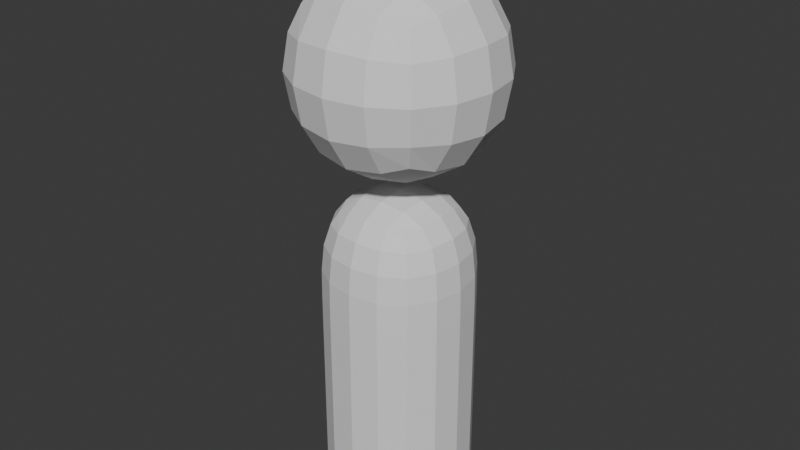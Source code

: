 # Source: HumanReference.blend  (saved by Blender 4.0.36; exported with 4.5.12 LTS)
import bpy
from mathutils import Matrix  # noqa: F401  (used for matrix-valued properties, if any)

bpy.ops.wm.read_factory_settings(use_empty=True)
scene = bpy.context.scene
scene.name = 'Scene'

# ---- collections
col_collection = bpy.data.collections.new('Collection'); scene.collection.children.link(col_collection)

# ---- world
world_world = bpy.data.worlds.new('World'); scene.world = world_world
world_world.use_nodes = True; world_world.node_tree.nodes.clear()
_N = world_world.node_tree.nodes; _L = world_world.node_tree.links
n0 = _N.new('ShaderNodeOutputWorld'); n0.name = 'World Output'; n0.location = (300, 300)
n1 = _N.new('ShaderNodeBackground'); n1.name = 'Background'; n1.location = (10, 300)
n1.inputs[0].default_value = (0.05088, 0.05088, 0.05088, 1.0)
_L.new(n1.outputs[0], n0.inputs[0])
n0.is_active_output = True
world_world.color = (0.05088, 0.05088, 0.05088)
world_world.use_sun_shadow = False
world_world.sun_shadow_jitter_overblur = 0.0

# ---- meshes
me_cube_001 = bpy.data.meshes.new('Cube.001')
me_cube_001.from_pydata([(-1.409, -1.409, -1.409), (-1.409, -1.409, 1.409), (-1.409, 1.409, -1.409), (-1.409, 1.409, 1.409), (1.409, -1.409, -1.409), (1.409, -1.409, 1.409), (1.409, 1.409, -1.409), (1.409, 1.409, 1.409)], [], [(0, 1, 3, 2), (2, 3, 7, 6), (6, 7, 5, 4), (4, 5, 1, 0), (2, 6, 4, 0), (7, 3, 1, 5)])
_uv = me_cube_001.uv_layers.new(name='UVMap')
_uv.uv.foreach_set('vector', [0.375, 0.0, 0.625, 0.0, 0.625, 0.25, 0.375, 0.25, 0.375, 0.25, 0.625, 0.25, 0.625, 0.5, 0.375, 0.5, 0.375, 0.5, 0.625, 0.5, 0.625, 0.75, 0.375, 0.75, 0.375, 0.75, 0.625, 0.75, 0.625, 1.0, 0.375, 1.0, 0.125, 0.5, 0.375, 0.5, 0.375, 0.75, 0.125, 0.75, 0.625, 0.5, 0.875, 0.5, 0.875, 0.75, 0.625, 0.75])
me_cube_001.update()
me_cube_002 = bpy.data.meshes.new('Cube.002')
me_cube_002.from_pydata([(-1.0, -1.0, 1.0), (-1.0, -1.0, 4.028), (-1.0, 1.0, 1.0), (-1.0, 1.0, 4.028), (1.0, -1.0, 1.0), (1.0, -1.0, 4.028), (1.0, 1.0, 1.0), (1.0, 1.0, 4.028), (-1.0, -1.0, 0.0), (-1.0, 1.0, 0.0), (1.0, -1.0, 0.0), (1.0, 1.0, 0.0), (-1.0, -1.0, 2.5), (-1.0, 1.0, 2.5), (1.0, 1.0, 2.5), (1.0, -1.0, 2.5)], [], [(12, 1, 3, 13), (13, 3, 7, 14), (14, 7, 5, 15), (15, 5, 1, 12), (0, 2, 9, 8), (7, 3, 1, 5), (9, 11, 10, 8), (6, 4, 10, 11), (4, 0, 8, 10), (2, 6, 11, 9), (4, 15, 12, 0), (6, 14, 15, 4), (2, 13, 14, 6), (0, 12, 13, 2)])
_k = {(8, 9): 1.0, (9, 11): 1.0, (10, 11): 1.0, (8, 10): 1.0}
me_cube_002.attributes.new('crease_edge', 'FLOAT', 'EDGE').data.foreach_set('value', [_k.get((min(e.vertices), max(e.vertices)), 0.0) for e in me_cube_002.edges])
_uv = me_cube_002.uv_layers.new(name='UVMap')
_uv.uv.foreach_set('vector', [0.5, 0.0, 0.625, 0.0, 0.625, 0.25, 0.5, 0.25, 0.5, 0.25, 0.625, 0.25, 0.625, 0.5, 0.5, 0.5, 0.5, 0.5, 0.625, 0.5, 0.625, 0.75, 0.5, 0.75, 0.5, 0.75, 0.625, 0.75, 0.625, 1.0, 0.5, 1.0, 0.375, 0.0, 0.375, 0.25, 0.375, 0.25, 0.375, 0.0, 0.625, 0.5, 0.875, 0.5, 0.875, 0.75, 0.625, 0.75, 0.125, 0.5, 0.375, 0.5, 0.375, 0.75, 0.125, 0.75, 0.375, 0.5, 0.375, 0.75, 0.375, 0.75, 0.375, 0.5, 0.375, 0.75, 0.375, 1.0, 0.375, 1.0, 0.375, 0.75, 0.375, 0.25, 0.375, 0.5, 0.375, 0.5, 0.375, 0.25, 0.375, 0.75, 0.5, 0.75, 0.5, 1.0, 0.375, 1.0, 0.375, 0.5, 0.5, 0.5, 0.5, 0.75, 0.375, 0.75, 0.375, 0.25, 0.5, 0.25, 0.5, 0.5, 0.375, 0.5, 0.375, 0.0, 0.5, 0.0, 0.5, 0.25, 0.375, 0.25])
me_cube_002.update()

# ---- objects
ob_head = bpy.data.objects.new('head', me_cube_001)
ob_body = bpy.data.objects.new('body', me_cube_002)
ob_person = bpy.data.objects.new('person', None)

# ---- transforms, parenting, visibility, modifiers, constraints
ob_head.parent = ob_person
ob_head.location = (0.0, 0.0, 5.698)
ob_head.scale = (1.122, 1.122, 1.122)
_m = ob_head.modifiers.new('Subdivision', 'SUBSURF')
_m.levels = 2
ob_body.parent = ob_person
ob_body.location = (0.0, 0.0, 0.0)
ob_body.scale = (1.06, 1.06, 1.06)
_m = ob_body.modifiers.new('Subdivision', 'SUBSURF')
_m.levels = 2
ob_person.location = (0.0, 0.0, 0.0)
ob_person.scale = (0.4015, 0.4015, 0.4015)

# ---- collection membership
col_collection.objects.link(ob_head)
col_collection.objects.link(ob_body)
col_collection.objects.link(ob_person)

# ---- scene / render settings (as saved in the file)
scene.frame_start = 1; scene.frame_end = 250; scene.frame_set(1)
scene.render.engine = 'BLENDER_EEVEE_NEXT'
scene.cycles.sampling_pattern = 'TABULATED_SOBOL'
bpy.context.view_layer.update()

# ---- added for rendering (the .blend has no active camera and no usable light): camera, sun
cam_auto = bpy.data.cameras.new('AutoCamera')
cam_auto.lens = 50.0
cam_auto.sensor_width = 36.0
cam_auto.clip_end = 1000.0
ob_auto_camera = bpy.data.objects.new('AutoCamera', cam_auto)
scene.collection.objects.link(ob_auto_camera)
ob_auto_camera.location = (3.17342, -3.80811, 4.00008)
ob_auto_camera.rotation_euler = (1.09748, -7.21219e-08, 0.694738)
scene.camera = ob_auto_camera
light_auto_sun = bpy.data.lights.new('AutoSun', 'SUN')
light_auto_sun.energy = 3.0
light_auto_sun.angle = 0.0523599
ob_auto_sun = bpy.data.objects.new('AutoSun', light_auto_sun)
scene.collection.objects.link(ob_auto_sun)
ob_auto_sun.rotation_euler = (0.872665, 0.174533, 0.523599)
bpy.context.view_layer.update()
